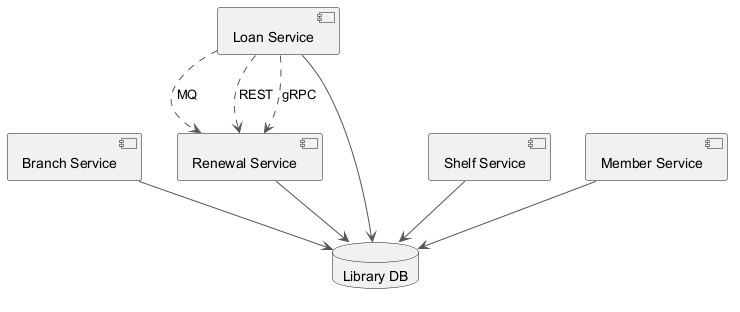

The diagram above was rendered by PlantUML. Its source (embedded in the PNG):
@startuml
skinparam monochrome true
skinparam ArrowColor #555555
component "Branch Service" as C_BranchService
component "Loan Service" as C_LoanService
component "Shelf Service" as C_ShelfService
component "Member Service" as C_MemberService
component "Renewal Service" as C_RenewalService
database "Library DB" as DB_library
C_BranchService --> DB_library
C_LoanService --> DB_library
C_ShelfService --> DB_library
C_MemberService --> DB_library
C_RenewalService --> DB_library
C_LoanService ..> C_RenewalService : MQ
C_LoanService ..> C_RenewalService : REST
C_LoanService ..> C_RenewalService : gRPC
@enduml